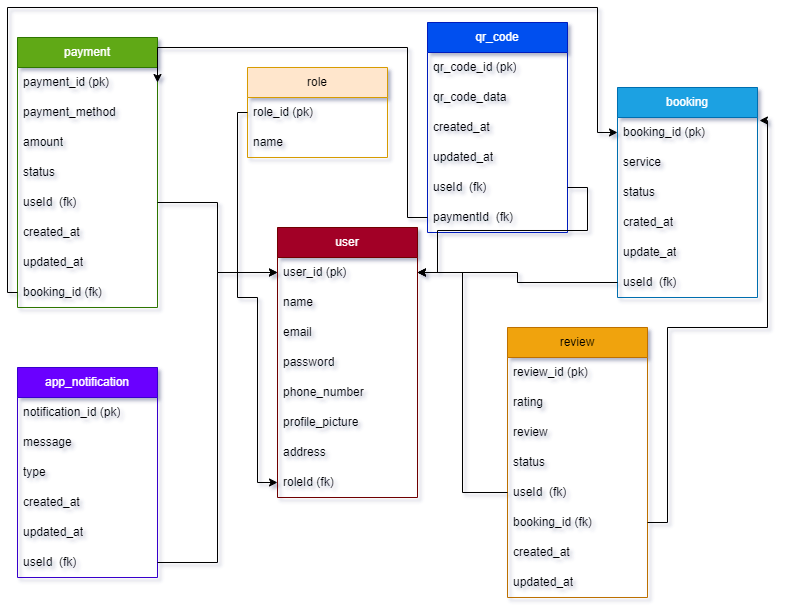

The diagram above was exported from draw.io. Its source (the exported page's mxGraphModel, read from the mxfile embedded in the PNG):
<mxGraphModel dx="1114" dy="600" grid="1" gridSize="10" guides="1" tooltips="1" connect="1" arrows="1" fold="1" page="1" pageScale="1" pageWidth="850" pageHeight="1100" background="#ffffff" math="0" shadow="1">
  <root>
    <mxCell id="0" />
    <mxCell id="1" parent="0" />
    <mxCell id="XV28b-EslzoR0cbmCwxJ-1" value="user" style="swimlane;fontStyle=0;childLayout=stackLayout;horizontal=1;startSize=30;horizontalStack=0;resizeParent=1;resizeParentMax=0;resizeLast=0;collapsible=1;marginBottom=0;whiteSpace=wrap;html=1;fillColor=#a20025;strokeColor=#6F0000;fontColor=#ffffff;" vertex="1" parent="1">
      <mxGeometry x="330" y="240" width="140" height="270" as="geometry" />
    </mxCell>
    <mxCell id="XV28b-EslzoR0cbmCwxJ-2" value="user_id (pk)" style="text;strokeColor=none;fillColor=none;align=left;verticalAlign=middle;spacingLeft=4;spacingRight=4;overflow=hidden;points=[[0,0.5],[1,0.5]];portConstraint=eastwest;rotatable=0;whiteSpace=wrap;html=1;" vertex="1" parent="XV28b-EslzoR0cbmCwxJ-1">
      <mxGeometry y="30" width="140" height="30" as="geometry" />
    </mxCell>
    <mxCell id="XV28b-EslzoR0cbmCwxJ-3" value="name" style="text;strokeColor=none;fillColor=none;align=left;verticalAlign=middle;spacingLeft=4;spacingRight=4;overflow=hidden;points=[[0,0.5],[1,0.5]];portConstraint=eastwest;rotatable=0;whiteSpace=wrap;html=1;" vertex="1" parent="XV28b-EslzoR0cbmCwxJ-1">
      <mxGeometry y="60" width="140" height="30" as="geometry" />
    </mxCell>
    <mxCell id="XV28b-EslzoR0cbmCwxJ-10" value="email" style="text;strokeColor=none;fillColor=none;align=left;verticalAlign=middle;spacingLeft=4;spacingRight=4;overflow=hidden;points=[[0,0.5],[1,0.5]];portConstraint=eastwest;rotatable=0;whiteSpace=wrap;html=1;" vertex="1" parent="XV28b-EslzoR0cbmCwxJ-1">
      <mxGeometry y="90" width="140" height="30" as="geometry" />
    </mxCell>
    <mxCell id="XV28b-EslzoR0cbmCwxJ-4" value="password" style="text;strokeColor=none;fillColor=none;align=left;verticalAlign=middle;spacingLeft=4;spacingRight=4;overflow=hidden;points=[[0,0.5],[1,0.5]];portConstraint=eastwest;rotatable=0;whiteSpace=wrap;html=1;" vertex="1" parent="XV28b-EslzoR0cbmCwxJ-1">
      <mxGeometry y="120" width="140" height="30" as="geometry" />
    </mxCell>
    <mxCell id="XV28b-EslzoR0cbmCwxJ-11" value="phone_number" style="text;strokeColor=none;fillColor=none;align=left;verticalAlign=middle;spacingLeft=4;spacingRight=4;overflow=hidden;points=[[0,0.5],[1,0.5]];portConstraint=eastwest;rotatable=0;whiteSpace=wrap;html=1;" vertex="1" parent="XV28b-EslzoR0cbmCwxJ-1">
      <mxGeometry y="150" width="140" height="30" as="geometry" />
    </mxCell>
    <mxCell id="XV28b-EslzoR0cbmCwxJ-12" value="profile_picture" style="text;strokeColor=none;fillColor=none;align=left;verticalAlign=middle;spacingLeft=4;spacingRight=4;overflow=hidden;points=[[0,0.5],[1,0.5]];portConstraint=eastwest;rotatable=0;whiteSpace=wrap;html=1;" vertex="1" parent="XV28b-EslzoR0cbmCwxJ-1">
      <mxGeometry y="180" width="140" height="30" as="geometry" />
    </mxCell>
    <mxCell id="XV28b-EslzoR0cbmCwxJ-13" value="address" style="text;strokeColor=none;fillColor=none;align=left;verticalAlign=middle;spacingLeft=4;spacingRight=4;overflow=hidden;points=[[0,0.5],[1,0.5]];portConstraint=eastwest;rotatable=0;whiteSpace=wrap;html=1;" vertex="1" parent="XV28b-EslzoR0cbmCwxJ-1">
      <mxGeometry y="210" width="140" height="30" as="geometry" />
    </mxCell>
    <mxCell id="XV28b-EslzoR0cbmCwxJ-14" value="roleId (fk)" style="text;strokeColor=none;fillColor=none;align=left;verticalAlign=middle;spacingLeft=4;spacingRight=4;overflow=hidden;points=[[0,0.5],[1,0.5]];portConstraint=eastwest;rotatable=0;whiteSpace=wrap;html=1;" vertex="1" parent="XV28b-EslzoR0cbmCwxJ-1">
      <mxGeometry y="240" width="140" height="30" as="geometry" />
    </mxCell>
    <mxCell id="XV28b-EslzoR0cbmCwxJ-16" value="role" style="swimlane;fontStyle=0;childLayout=stackLayout;horizontal=1;startSize=30;horizontalStack=0;resizeParent=1;resizeParentMax=0;resizeLast=0;collapsible=1;marginBottom=0;whiteSpace=wrap;html=1;fillColor=#ffe6cc;strokeColor=#d79b00;" vertex="1" parent="1">
      <mxGeometry x="300" y="80" width="140" height="90" as="geometry" />
    </mxCell>
    <mxCell id="XV28b-EslzoR0cbmCwxJ-17" value="role_id (pk)" style="text;strokeColor=none;fillColor=none;align=left;verticalAlign=middle;spacingLeft=4;spacingRight=4;overflow=hidden;points=[[0,0.5],[1,0.5]];portConstraint=eastwest;rotatable=0;whiteSpace=wrap;html=1;" vertex="1" parent="XV28b-EslzoR0cbmCwxJ-16">
      <mxGeometry y="30" width="140" height="30" as="geometry" />
    </mxCell>
    <mxCell id="XV28b-EslzoR0cbmCwxJ-18" value="name" style="text;strokeColor=none;fillColor=none;align=left;verticalAlign=middle;spacingLeft=4;spacingRight=4;overflow=hidden;points=[[0,0.5],[1,0.5]];portConstraint=eastwest;rotatable=0;whiteSpace=wrap;html=1;" vertex="1" parent="XV28b-EslzoR0cbmCwxJ-16">
      <mxGeometry y="60" width="140" height="30" as="geometry" />
    </mxCell>
    <mxCell id="XV28b-EslzoR0cbmCwxJ-25" value="booking" style="swimlane;fontStyle=0;childLayout=stackLayout;horizontal=1;startSize=30;horizontalStack=0;resizeParent=1;resizeParentMax=0;resizeLast=0;collapsible=1;marginBottom=0;whiteSpace=wrap;html=1;fillColor=#1ba1e2;strokeColor=#006EAF;fontColor=#ffffff;" vertex="1" parent="1">
      <mxGeometry x="670" y="100" width="140" height="210" as="geometry" />
    </mxCell>
    <mxCell id="XV28b-EslzoR0cbmCwxJ-26" value="booking_id (pk)" style="text;strokeColor=none;fillColor=none;align=left;verticalAlign=middle;spacingLeft=4;spacingRight=4;overflow=hidden;points=[[0,0.5],[1,0.5]];portConstraint=eastwest;rotatable=0;whiteSpace=wrap;html=1;" vertex="1" parent="XV28b-EslzoR0cbmCwxJ-25">
      <mxGeometry y="30" width="140" height="30" as="geometry" />
    </mxCell>
    <mxCell id="XV28b-EslzoR0cbmCwxJ-27" value="service" style="text;strokeColor=none;fillColor=none;align=left;verticalAlign=middle;spacingLeft=4;spacingRight=4;overflow=hidden;points=[[0,0.5],[1,0.5]];portConstraint=eastwest;rotatable=0;whiteSpace=wrap;html=1;" vertex="1" parent="XV28b-EslzoR0cbmCwxJ-25">
      <mxGeometry y="60" width="140" height="30" as="geometry" />
    </mxCell>
    <mxCell id="XV28b-EslzoR0cbmCwxJ-28" value="status" style="text;strokeColor=none;fillColor=none;align=left;verticalAlign=middle;spacingLeft=4;spacingRight=4;overflow=hidden;points=[[0,0.5],[1,0.5]];portConstraint=eastwest;rotatable=0;whiteSpace=wrap;html=1;" vertex="1" parent="XV28b-EslzoR0cbmCwxJ-25">
      <mxGeometry y="90" width="140" height="30" as="geometry" />
    </mxCell>
    <mxCell id="XV28b-EslzoR0cbmCwxJ-29" value="crated_at" style="text;strokeColor=none;fillColor=none;align=left;verticalAlign=middle;spacingLeft=4;spacingRight=4;overflow=hidden;points=[[0,0.5],[1,0.5]];portConstraint=eastwest;rotatable=0;whiteSpace=wrap;html=1;" vertex="1" parent="XV28b-EslzoR0cbmCwxJ-25">
      <mxGeometry y="120" width="140" height="30" as="geometry" />
    </mxCell>
    <mxCell id="XV28b-EslzoR0cbmCwxJ-30" value="update_at" style="text;strokeColor=none;fillColor=none;align=left;verticalAlign=middle;spacingLeft=4;spacingRight=4;overflow=hidden;points=[[0,0.5],[1,0.5]];portConstraint=eastwest;rotatable=0;whiteSpace=wrap;html=1;" vertex="1" parent="XV28b-EslzoR0cbmCwxJ-25">
      <mxGeometry y="150" width="140" height="30" as="geometry" />
    </mxCell>
    <mxCell id="XV28b-EslzoR0cbmCwxJ-31" value="useId&amp;nbsp; (fk)" style="text;strokeColor=none;fillColor=none;align=left;verticalAlign=middle;spacingLeft=4;spacingRight=4;overflow=hidden;points=[[0,0.5],[1,0.5]];portConstraint=eastwest;rotatable=0;whiteSpace=wrap;html=1;" vertex="1" parent="XV28b-EslzoR0cbmCwxJ-25">
      <mxGeometry y="180" width="140" height="30" as="geometry" />
    </mxCell>
    <mxCell id="XV28b-EslzoR0cbmCwxJ-34" value="app_notification" style="swimlane;fontStyle=0;childLayout=stackLayout;horizontal=1;startSize=30;horizontalStack=0;resizeParent=1;resizeParentMax=0;resizeLast=0;collapsible=1;marginBottom=0;whiteSpace=wrap;html=1;fillColor=#6a00ff;strokeColor=#3700CC;fontColor=#ffffff;" vertex="1" parent="1">
      <mxGeometry x="70" y="380" width="140" height="210" as="geometry" />
    </mxCell>
    <mxCell id="XV28b-EslzoR0cbmCwxJ-35" value="notification_id (pk)" style="text;strokeColor=none;fillColor=none;align=left;verticalAlign=middle;spacingLeft=4;spacingRight=4;overflow=hidden;points=[[0,0.5],[1,0.5]];portConstraint=eastwest;rotatable=0;whiteSpace=wrap;html=1;" vertex="1" parent="XV28b-EslzoR0cbmCwxJ-34">
      <mxGeometry y="30" width="140" height="30" as="geometry" />
    </mxCell>
    <mxCell id="XV28b-EslzoR0cbmCwxJ-36" value="message" style="text;strokeColor=none;fillColor=none;align=left;verticalAlign=middle;spacingLeft=4;spacingRight=4;overflow=hidden;points=[[0,0.5],[1,0.5]];portConstraint=eastwest;rotatable=0;whiteSpace=wrap;html=1;" vertex="1" parent="XV28b-EslzoR0cbmCwxJ-34">
      <mxGeometry y="60" width="140" height="30" as="geometry" />
    </mxCell>
    <mxCell id="XV28b-EslzoR0cbmCwxJ-37" value="type" style="text;strokeColor=none;fillColor=none;align=left;verticalAlign=middle;spacingLeft=4;spacingRight=4;overflow=hidden;points=[[0,0.5],[1,0.5]];portConstraint=eastwest;rotatable=0;whiteSpace=wrap;html=1;" vertex="1" parent="XV28b-EslzoR0cbmCwxJ-34">
      <mxGeometry y="90" width="140" height="30" as="geometry" />
    </mxCell>
    <mxCell id="XV28b-EslzoR0cbmCwxJ-38" value="created_at" style="text;strokeColor=none;fillColor=none;align=left;verticalAlign=middle;spacingLeft=4;spacingRight=4;overflow=hidden;points=[[0,0.5],[1,0.5]];portConstraint=eastwest;rotatable=0;whiteSpace=wrap;html=1;" vertex="1" parent="XV28b-EslzoR0cbmCwxJ-34">
      <mxGeometry y="120" width="140" height="30" as="geometry" />
    </mxCell>
    <mxCell id="XV28b-EslzoR0cbmCwxJ-39" value="updated_at" style="text;strokeColor=none;fillColor=none;align=left;verticalAlign=middle;spacingLeft=4;spacingRight=4;overflow=hidden;points=[[0,0.5],[1,0.5]];portConstraint=eastwest;rotatable=0;whiteSpace=wrap;html=1;" vertex="1" parent="XV28b-EslzoR0cbmCwxJ-34">
      <mxGeometry y="150" width="140" height="30" as="geometry" />
    </mxCell>
    <mxCell id="XV28b-EslzoR0cbmCwxJ-40" value="useId&amp;nbsp; (fk)" style="text;strokeColor=none;fillColor=none;align=left;verticalAlign=middle;spacingLeft=4;spacingRight=4;overflow=hidden;points=[[0,0.5],[1,0.5]];portConstraint=eastwest;rotatable=0;whiteSpace=wrap;html=1;" vertex="1" parent="XV28b-EslzoR0cbmCwxJ-34">
      <mxGeometry y="180" width="140" height="30" as="geometry" />
    </mxCell>
    <mxCell id="XV28b-EslzoR0cbmCwxJ-43" value="qr_code" style="swimlane;fontStyle=0;childLayout=stackLayout;horizontal=1;startSize=30;horizontalStack=0;resizeParent=1;resizeParentMax=0;resizeLast=0;collapsible=1;marginBottom=0;whiteSpace=wrap;html=1;fillColor=#0050ef;strokeColor=#001DBC;fontColor=#ffffff;" vertex="1" parent="1">
      <mxGeometry x="480" y="35" width="140" height="210" as="geometry" />
    </mxCell>
    <mxCell id="XV28b-EslzoR0cbmCwxJ-44" value="qr_code_id (pk)" style="text;strokeColor=none;fillColor=none;align=left;verticalAlign=middle;spacingLeft=4;spacingRight=4;overflow=hidden;points=[[0,0.5],[1,0.5]];portConstraint=eastwest;rotatable=0;whiteSpace=wrap;html=1;" vertex="1" parent="XV28b-EslzoR0cbmCwxJ-43">
      <mxGeometry y="30" width="140" height="30" as="geometry" />
    </mxCell>
    <mxCell id="XV28b-EslzoR0cbmCwxJ-45" value="qr_code_data" style="text;strokeColor=none;fillColor=none;align=left;verticalAlign=middle;spacingLeft=4;spacingRight=4;overflow=hidden;points=[[0,0.5],[1,0.5]];portConstraint=eastwest;rotatable=0;whiteSpace=wrap;html=1;" vertex="1" parent="XV28b-EslzoR0cbmCwxJ-43">
      <mxGeometry y="60" width="140" height="30" as="geometry" />
    </mxCell>
    <mxCell id="XV28b-EslzoR0cbmCwxJ-47" value="created_at" style="text;strokeColor=none;fillColor=none;align=left;verticalAlign=middle;spacingLeft=4;spacingRight=4;overflow=hidden;points=[[0,0.5],[1,0.5]];portConstraint=eastwest;rotatable=0;whiteSpace=wrap;html=1;" vertex="1" parent="XV28b-EslzoR0cbmCwxJ-43">
      <mxGeometry y="90" width="140" height="30" as="geometry" />
    </mxCell>
    <mxCell id="XV28b-EslzoR0cbmCwxJ-48" value="updated_at" style="text;strokeColor=none;fillColor=none;align=left;verticalAlign=middle;spacingLeft=4;spacingRight=4;overflow=hidden;points=[[0,0.5],[1,0.5]];portConstraint=eastwest;rotatable=0;whiteSpace=wrap;html=1;" vertex="1" parent="XV28b-EslzoR0cbmCwxJ-43">
      <mxGeometry y="120" width="140" height="30" as="geometry" />
    </mxCell>
    <mxCell id="XV28b-EslzoR0cbmCwxJ-49" value="useId&amp;nbsp; (fk)" style="text;strokeColor=none;fillColor=none;align=left;verticalAlign=middle;spacingLeft=4;spacingRight=4;overflow=hidden;points=[[0,0.5],[1,0.5]];portConstraint=eastwest;rotatable=0;whiteSpace=wrap;html=1;" vertex="1" parent="XV28b-EslzoR0cbmCwxJ-43">
      <mxGeometry y="150" width="140" height="30" as="geometry" />
    </mxCell>
    <mxCell id="XV28b-EslzoR0cbmCwxJ-85" value="paymentId&amp;nbsp; (fk)" style="text;strokeColor=none;fillColor=none;align=left;verticalAlign=middle;spacingLeft=4;spacingRight=4;overflow=hidden;points=[[0,0.5],[1,0.5]];portConstraint=eastwest;rotatable=0;whiteSpace=wrap;html=1;" vertex="1" parent="XV28b-EslzoR0cbmCwxJ-43">
      <mxGeometry y="180" width="140" height="30" as="geometry" />
    </mxCell>
    <mxCell id="XV28b-EslzoR0cbmCwxJ-50" value="payment" style="swimlane;fontStyle=0;childLayout=stackLayout;horizontal=1;startSize=30;horizontalStack=0;resizeParent=1;resizeParentMax=0;resizeLast=0;collapsible=1;marginBottom=0;whiteSpace=wrap;html=1;fillColor=#60a917;strokeColor=#2D7600;fontColor=#ffffff;" vertex="1" parent="1">
      <mxGeometry x="70" y="50" width="140" height="270" as="geometry" />
    </mxCell>
    <mxCell id="XV28b-EslzoR0cbmCwxJ-51" value="payment_id (pk)" style="text;strokeColor=none;fillColor=none;align=left;verticalAlign=middle;spacingLeft=4;spacingRight=4;overflow=hidden;points=[[0,0.5],[1,0.5]];portConstraint=eastwest;rotatable=0;whiteSpace=wrap;html=1;" vertex="1" parent="XV28b-EslzoR0cbmCwxJ-50">
      <mxGeometry y="30" width="140" height="30" as="geometry" />
    </mxCell>
    <mxCell id="XV28b-EslzoR0cbmCwxJ-52" value="payment_method" style="text;strokeColor=none;fillColor=none;align=left;verticalAlign=middle;spacingLeft=4;spacingRight=4;overflow=hidden;points=[[0,0.5],[1,0.5]];portConstraint=eastwest;rotatable=0;whiteSpace=wrap;html=1;" vertex="1" parent="XV28b-EslzoR0cbmCwxJ-50">
      <mxGeometry y="60" width="140" height="30" as="geometry" />
    </mxCell>
    <mxCell id="XV28b-EslzoR0cbmCwxJ-53" value="amount" style="text;strokeColor=none;fillColor=none;align=left;verticalAlign=middle;spacingLeft=4;spacingRight=4;overflow=hidden;points=[[0,0.5],[1,0.5]];portConstraint=eastwest;rotatable=0;whiteSpace=wrap;html=1;" vertex="1" parent="XV28b-EslzoR0cbmCwxJ-50">
      <mxGeometry y="90" width="140" height="30" as="geometry" />
    </mxCell>
    <mxCell id="XV28b-EslzoR0cbmCwxJ-57" value="status" style="text;strokeColor=none;fillColor=none;align=left;verticalAlign=middle;spacingLeft=4;spacingRight=4;overflow=hidden;points=[[0,0.5],[1,0.5]];portConstraint=eastwest;rotatable=0;whiteSpace=wrap;html=1;" vertex="1" parent="XV28b-EslzoR0cbmCwxJ-50">
      <mxGeometry y="120" width="140" height="30" as="geometry" />
    </mxCell>
    <mxCell id="XV28b-EslzoR0cbmCwxJ-56" value="useId&amp;nbsp; (fk)" style="text;strokeColor=none;fillColor=none;align=left;verticalAlign=middle;spacingLeft=4;spacingRight=4;overflow=hidden;points=[[0,0.5],[1,0.5]];portConstraint=eastwest;rotatable=0;whiteSpace=wrap;html=1;" vertex="1" parent="XV28b-EslzoR0cbmCwxJ-50">
      <mxGeometry y="150" width="140" height="30" as="geometry" />
    </mxCell>
    <mxCell id="XV28b-EslzoR0cbmCwxJ-54" value="created_at" style="text;strokeColor=none;fillColor=none;align=left;verticalAlign=middle;spacingLeft=4;spacingRight=4;overflow=hidden;points=[[0,0.5],[1,0.5]];portConstraint=eastwest;rotatable=0;whiteSpace=wrap;html=1;" vertex="1" parent="XV28b-EslzoR0cbmCwxJ-50">
      <mxGeometry y="180" width="140" height="30" as="geometry" />
    </mxCell>
    <mxCell id="XV28b-EslzoR0cbmCwxJ-55" value="updated_at" style="text;strokeColor=none;fillColor=none;align=left;verticalAlign=middle;spacingLeft=4;spacingRight=4;overflow=hidden;points=[[0,0.5],[1,0.5]];portConstraint=eastwest;rotatable=0;whiteSpace=wrap;html=1;" vertex="1" parent="XV28b-EslzoR0cbmCwxJ-50">
      <mxGeometry y="210" width="140" height="30" as="geometry" />
    </mxCell>
    <mxCell id="XV28b-EslzoR0cbmCwxJ-58" value="booking_id (fk)" style="text;strokeColor=none;fillColor=none;align=left;verticalAlign=middle;spacingLeft=4;spacingRight=4;overflow=hidden;points=[[0,0.5],[1,0.5]];portConstraint=eastwest;rotatable=0;whiteSpace=wrap;html=1;" vertex="1" parent="XV28b-EslzoR0cbmCwxJ-50">
      <mxGeometry y="240" width="140" height="30" as="geometry" />
    </mxCell>
    <mxCell id="XV28b-EslzoR0cbmCwxJ-59" value="review" style="swimlane;fontStyle=0;childLayout=stackLayout;horizontal=1;startSize=30;horizontalStack=0;resizeParent=1;resizeParentMax=0;resizeLast=0;collapsible=1;marginBottom=0;whiteSpace=wrap;html=1;fillColor=#f0a30a;strokeColor=#BD7000;fontColor=#000000;" vertex="1" parent="1">
      <mxGeometry x="560" y="340" width="140" height="270" as="geometry" />
    </mxCell>
    <mxCell id="XV28b-EslzoR0cbmCwxJ-60" value="review_id (pk)" style="text;strokeColor=none;fillColor=none;align=left;verticalAlign=middle;spacingLeft=4;spacingRight=4;overflow=hidden;points=[[0,0.5],[1,0.5]];portConstraint=eastwest;rotatable=0;whiteSpace=wrap;html=1;" vertex="1" parent="XV28b-EslzoR0cbmCwxJ-59">
      <mxGeometry y="30" width="140" height="30" as="geometry" />
    </mxCell>
    <mxCell id="XV28b-EslzoR0cbmCwxJ-61" value="rating" style="text;strokeColor=none;fillColor=none;align=left;verticalAlign=middle;spacingLeft=4;spacingRight=4;overflow=hidden;points=[[0,0.5],[1,0.5]];portConstraint=eastwest;rotatable=0;whiteSpace=wrap;html=1;" vertex="1" parent="XV28b-EslzoR0cbmCwxJ-59">
      <mxGeometry y="60" width="140" height="30" as="geometry" />
    </mxCell>
    <mxCell id="XV28b-EslzoR0cbmCwxJ-62" value="review" style="text;strokeColor=none;fillColor=none;align=left;verticalAlign=middle;spacingLeft=4;spacingRight=4;overflow=hidden;points=[[0,0.5],[1,0.5]];portConstraint=eastwest;rotatable=0;whiteSpace=wrap;html=1;" vertex="1" parent="XV28b-EslzoR0cbmCwxJ-59">
      <mxGeometry y="90" width="140" height="30" as="geometry" />
    </mxCell>
    <mxCell id="XV28b-EslzoR0cbmCwxJ-63" value="status" style="text;strokeColor=none;fillColor=none;align=left;verticalAlign=middle;spacingLeft=4;spacingRight=4;overflow=hidden;points=[[0,0.5],[1,0.5]];portConstraint=eastwest;rotatable=0;whiteSpace=wrap;html=1;" vertex="1" parent="XV28b-EslzoR0cbmCwxJ-59">
      <mxGeometry y="120" width="140" height="30" as="geometry" />
    </mxCell>
    <mxCell id="XV28b-EslzoR0cbmCwxJ-64" value="useId&amp;nbsp; (fk)" style="text;strokeColor=none;fillColor=none;align=left;verticalAlign=middle;spacingLeft=4;spacingRight=4;overflow=hidden;points=[[0,0.5],[1,0.5]];portConstraint=eastwest;rotatable=0;whiteSpace=wrap;html=1;" vertex="1" parent="XV28b-EslzoR0cbmCwxJ-59">
      <mxGeometry y="150" width="140" height="30" as="geometry" />
    </mxCell>
    <mxCell id="XV28b-EslzoR0cbmCwxJ-67" value="booking_id (fk)" style="text;strokeColor=none;fillColor=none;align=left;verticalAlign=middle;spacingLeft=4;spacingRight=4;overflow=hidden;points=[[0,0.5],[1,0.5]];portConstraint=eastwest;rotatable=0;whiteSpace=wrap;html=1;" vertex="1" parent="XV28b-EslzoR0cbmCwxJ-59">
      <mxGeometry y="180" width="140" height="30" as="geometry" />
    </mxCell>
    <mxCell id="XV28b-EslzoR0cbmCwxJ-65" value="created_at" style="text;strokeColor=none;fillColor=none;align=left;verticalAlign=middle;spacingLeft=4;spacingRight=4;overflow=hidden;points=[[0,0.5],[1,0.5]];portConstraint=eastwest;rotatable=0;whiteSpace=wrap;html=1;" vertex="1" parent="XV28b-EslzoR0cbmCwxJ-59">
      <mxGeometry y="210" width="140" height="30" as="geometry" />
    </mxCell>
    <mxCell id="XV28b-EslzoR0cbmCwxJ-66" value="updated_at" style="text;strokeColor=none;fillColor=none;align=left;verticalAlign=middle;spacingLeft=4;spacingRight=4;overflow=hidden;points=[[0,0.5],[1,0.5]];portConstraint=eastwest;rotatable=0;whiteSpace=wrap;html=1;" vertex="1" parent="XV28b-EslzoR0cbmCwxJ-59">
      <mxGeometry y="240" width="140" height="30" as="geometry" />
    </mxCell>
    <mxCell id="XV28b-EslzoR0cbmCwxJ-76" style="edgeStyle=orthogonalEdgeStyle;rounded=0;orthogonalLoop=1;jettySize=auto;html=1;entryX=0;entryY=0.5;entryDx=0;entryDy=0;" edge="1" parent="1" source="XV28b-EslzoR0cbmCwxJ-17" target="XV28b-EslzoR0cbmCwxJ-14">
      <mxGeometry relative="1" as="geometry">
        <Array as="points">
          <mxPoint x="290" y="125" />
          <mxPoint x="290" y="310" />
          <mxPoint x="310" y="310" />
          <mxPoint x="310" y="495" />
        </Array>
      </mxGeometry>
    </mxCell>
    <mxCell id="XV28b-EslzoR0cbmCwxJ-77" style="edgeStyle=orthogonalEdgeStyle;rounded=0;orthogonalLoop=1;jettySize=auto;html=1;entryX=0;entryY=0.5;entryDx=0;entryDy=0;" edge="1" parent="1" source="XV28b-EslzoR0cbmCwxJ-56" target="XV28b-EslzoR0cbmCwxJ-2">
      <mxGeometry relative="1" as="geometry" />
    </mxCell>
    <mxCell id="XV28b-EslzoR0cbmCwxJ-78" style="edgeStyle=orthogonalEdgeStyle;rounded=0;orthogonalLoop=1;jettySize=auto;html=1;entryX=1;entryY=0.5;entryDx=0;entryDy=0;" edge="1" parent="1" source="XV28b-EslzoR0cbmCwxJ-49" target="XV28b-EslzoR0cbmCwxJ-2">
      <mxGeometry relative="1" as="geometry">
        <Array as="points">
          <mxPoint x="640" y="200" />
          <mxPoint x="640" y="243" />
          <mxPoint x="490" y="243" />
          <mxPoint x="490" y="285" />
        </Array>
      </mxGeometry>
    </mxCell>
    <mxCell id="XV28b-EslzoR0cbmCwxJ-79" style="edgeStyle=orthogonalEdgeStyle;rounded=0;orthogonalLoop=1;jettySize=auto;html=1;entryX=1;entryY=0.5;entryDx=0;entryDy=0;" edge="1" parent="1" source="XV28b-EslzoR0cbmCwxJ-31" target="XV28b-EslzoR0cbmCwxJ-2">
      <mxGeometry relative="1" as="geometry" />
    </mxCell>
    <mxCell id="XV28b-EslzoR0cbmCwxJ-81" style="edgeStyle=orthogonalEdgeStyle;rounded=0;orthogonalLoop=1;jettySize=auto;html=1;entryX=1;entryY=0.5;entryDx=0;entryDy=0;" edge="1" parent="1" source="XV28b-EslzoR0cbmCwxJ-64" target="XV28b-EslzoR0cbmCwxJ-2">
      <mxGeometry relative="1" as="geometry" />
    </mxCell>
    <mxCell id="XV28b-EslzoR0cbmCwxJ-82" style="edgeStyle=orthogonalEdgeStyle;rounded=0;orthogonalLoop=1;jettySize=auto;html=1;entryX=1.014;entryY=0.1;entryDx=0;entryDy=0;entryPerimeter=0;" edge="1" parent="1" source="XV28b-EslzoR0cbmCwxJ-67" target="XV28b-EslzoR0cbmCwxJ-26">
      <mxGeometry relative="1" as="geometry">
        <Array as="points">
          <mxPoint x="720" y="535" />
          <mxPoint x="720" y="340" />
          <mxPoint x="820" y="340" />
          <mxPoint x="820" y="133" />
        </Array>
      </mxGeometry>
    </mxCell>
    <mxCell id="XV28b-EslzoR0cbmCwxJ-83" style="edgeStyle=orthogonalEdgeStyle;rounded=0;orthogonalLoop=1;jettySize=auto;html=1;" edge="1" parent="1" source="XV28b-EslzoR0cbmCwxJ-40" target="XV28b-EslzoR0cbmCwxJ-2">
      <mxGeometry relative="1" as="geometry" />
    </mxCell>
    <mxCell id="XV28b-EslzoR0cbmCwxJ-84" style="edgeStyle=orthogonalEdgeStyle;rounded=0;orthogonalLoop=1;jettySize=auto;html=1;exitX=0;exitY=0.5;exitDx=0;exitDy=0;" edge="1" parent="1" source="XV28b-EslzoR0cbmCwxJ-58" target="XV28b-EslzoR0cbmCwxJ-26">
      <mxGeometry relative="1" as="geometry">
        <Array as="points">
          <mxPoint x="60" y="305" />
          <mxPoint x="60" y="20" />
          <mxPoint x="650" y="20" />
          <mxPoint x="650" y="145" />
        </Array>
      </mxGeometry>
    </mxCell>
    <mxCell id="XV28b-EslzoR0cbmCwxJ-86" style="edgeStyle=orthogonalEdgeStyle;rounded=0;orthogonalLoop=1;jettySize=auto;html=1;entryX=1;entryY=0.5;entryDx=0;entryDy=0;" edge="1" parent="1" source="XV28b-EslzoR0cbmCwxJ-85" target="XV28b-EslzoR0cbmCwxJ-51">
      <mxGeometry relative="1" as="geometry">
        <Array as="points">
          <mxPoint x="460" y="230" />
          <mxPoint x="460" y="60" />
          <mxPoint x="210" y="60" />
        </Array>
      </mxGeometry>
    </mxCell>
  </root>
</mxGraphModel>